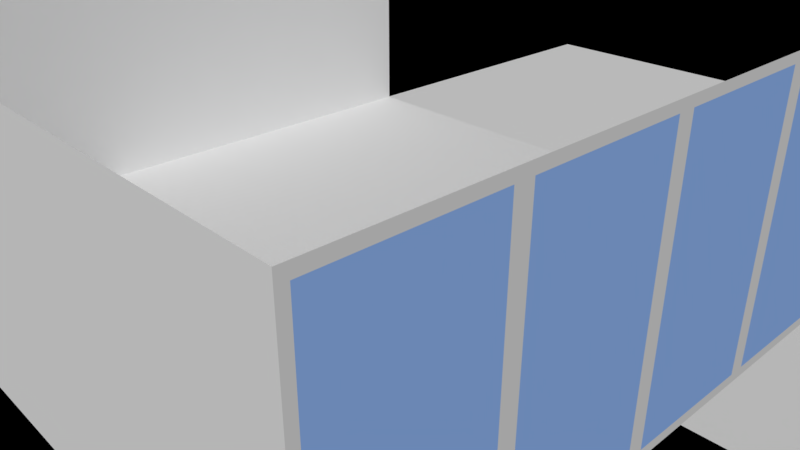 # Source: office.blend  (saved by Blender 2.79.0; exported with 4.5.12 LTS)
import bpy
from mathutils import Matrix  # noqa: F401  (used for matrix-valued properties, if any)

bpy.ops.wm.read_factory_settings(use_empty=True)
scene = bpy.context.scene
scene.name = 'Scene'

# ---- collections
col_collection_1 = bpy.data.collections.new('Collection 1'); scene.collection.children.link(col_collection_1)

# ---- materials (node trees are filled in below, after node groups)
mat_door = bpy.data.materials.new('door')
mat_door.alpha_threshold = 0.0
mat_door.use_transparent_shadow = False
mat_door.diffuse_color = (0.6038, 0.4205, 0.2094, 1.0)
mat_door.roughness = 0.5
mat_wall = bpy.data.materials.new('wall')
mat_wall.alpha_threshold = 0.0
mat_wall.use_transparent_shadow = False
mat_wall.roughness = 0.5
mat_glass_window = bpy.data.materials.new('glass_window')
mat_glass_window.alpha_threshold = 0.0
mat_glass_window.use_transparent_shadow = False
mat_glass_window.diffuse_color = (0.3185, 0.5291, 1.0, 1.0)
mat_glass_window.roughness = 0.5
mat_glass_window.specular_intensity = 0.0

# ---- material node trees

# ---- world
world_world = bpy.data.worlds.new('World'); scene.world = world_world
world_world.color = (0.0, 0.0, 0.0)
world_world.use_sun_shadow = False
world_world.sun_shadow_jitter_overblur = 0.0
world_world.cycles.sampling_method = 'MANUAL'

# ---- cameras
cam_camera = bpy.data.cameras.new('Camera')
cam_camera.clip_end = 100.0
cam_camera.lens = 35.0
cam_camera.sensor_width = 32.0
cam_camera.sensor_height = 18.0
cam_camera.ortho_scale = 7.314
cam_camera.dof.focus_distance = 0.0
cam_camera.dof.aperture_fstop = 128.0

# ---- meshes
me_cube_002 = bpy.data.meshes.new('Cube.002')
me_cube_002.from_pydata([(0.08223, -0.04208, -0.04208), (0.08223, -0.04208, 0.04208), (0.08223, 0.04208, -0.04208), (0.08223, 0.04208, 0.04208), (0.1694, -0.07038, -0.07038), (0.1694, -0.07038, 0.07038), (0.1694, 0.07038, -0.07038), (0.1694, 0.07038, 0.07038), (0.1049, 0.07038, -0.07038), (0.1049, -0.07038, -0.07038), (0.1049, -0.07038, 0.07038), (0.1049, 0.07038, 0.07038), (0.02372, 0.04208, -0.04208), (0.02372, -0.04208, -0.04208), (0.02372, -0.04208, 0.04208), (0.02372, 0.04208, 0.04208)], [], [(1, 3, 15, 14), (8, 11, 7, 6), (6, 7, 5, 4), (4, 5, 10, 9), (8, 6, 4, 9), (7, 11, 10, 5), (0, 2, 8, 9), (1, 0, 9, 10), (3, 1, 10, 11), (2, 3, 11, 8), (13, 14, 15, 12), (2, 0, 13, 12), (3, 2, 12, 15), (0, 1, 14, 13)])
me_cube_002.use_remesh_preserve_volume = False
me_cube_002.use_remesh_preserve_attributes = False
me_cube_002.use_mirror_vertex_groups = False
me_cube_002.update()
me_cube_001 = bpy.data.meshes.new('Cube.001')
me_cube_001.from_pydata([(-1.0, -0.6006, 0.005491), (-1.0, -0.6006, 1.795), (-1.0, -0.9451, 0.005491), (-1.0, -0.9451, 1.795)], [], [(0, 1, 3, 2)])
me_cube_001.materials.append(mat_door)
me_cube_001.use_remesh_preserve_volume = False
me_cube_001.use_remesh_preserve_attributes = False
me_cube_001.use_mirror_vertex_groups = False
me_cube_001.update()
me_cube_017 = bpy.data.meshes.new('Cube.017')
me_cube_017.from_pydata([(-1.0, -1.0, 0.0), (-1.0, -1.0, 2.0), (-1.0, 1.0, 0.0), (-1.0, 1.0, 2.0), (1.0, -1.0, 0.0), (1.0, -1.0, 2.0), (1.0, 1.0, 0.0), (1.0, 1.0, 2.0), (-1.0, 0.6, 0.0), (-1.0, 0.2, 0.0), (-1.0, -0.2, 0.0), (-1.0, -0.6, 0.0), (-1.0, -0.6, 2.0), (-1.0, -0.2, 2.0), (-1.0, 0.2, 2.0), (-1.0, 0.6, 2.0), (1.0, -0.6, 0.0), (1.0, -0.2, 0.0), (1.0, 0.2, 0.0), (1.0, 0.6, 0.0), (1.0, 0.6, 2.0), (1.0, 0.2, 2.0), (1.0, -0.2, 2.0), (1.0, -0.6, 2.0), (1.0, -0.6214, 0.06506), (1.0, -0.6214, 1.935), (1.0, -0.9786, 1.935), (1.0, -0.9786, 0.06506), (1.0, 0.9786, 0.06506), (1.0, 0.9786, 1.935), (1.0, 0.6214, 1.935), (1.0, 0.6214, 0.06506), (1.0, 0.5786, 0.06506), (1.0, 0.5786, 1.935), (1.0, 0.2214, 1.935), (1.0, 0.2214, 0.06506), (1.0, 0.1786, 0.06506), (1.0, 0.1786, 1.935), (1.0, -0.1786, 1.935), (1.0, -0.1786, 0.06506), (1.0, -0.2214, 0.06506), (1.0, -0.2214, 1.935), (1.0, -0.5786, 1.935), (1.0, -0.5786, 0.06506), (-1.0, 1.0, -2.294), (1.0, 1.0, -2.294), (-1.0, 4.942, -2.294), (1.0, 4.942, -2.294), (-2.936, 1.0, -2.294), (-2.936, 4.942, -2.294), (-2.936, 1.0, 0.0), (-2.936, 1.0, 2.0), (-1.0, -1.0, 1.799), (-1.0, 1.0, 1.799), (1.0, 1.0, 1.799), (1.0, -1.0, 1.799), (1.0, 0.6, 1.799), (1.0, 0.2, 1.799), (1.0, -0.2, 1.799), (1.0, -0.6, 1.799), (-1.0, -0.6, 1.799), (-1.0, -0.2, 1.799), (-1.0, 0.2, 1.799), (-1.0, 0.6, 1.799), (1.0, -0.6214, 1.747), (1.0, -0.9786, 1.747), (1.0, 0.9786, 1.747), (1.0, 0.6214, 1.747), (1.0, 0.5786, 1.747), (1.0, 0.2214, 1.747), (1.0, 0.1786, 1.747), (1.0, -0.1786, 1.747), (1.0, -0.2214, 1.747), (1.0, -0.5786, 1.747), (-2.936, 1.0, 1.799), (-1.0, -0.9458, 0.0), (1.0, -0.9301, 1.935), (-1.0, -0.9458, 2.0), (1.0, -0.9458, 0.0), (1.0, -0.9301, 0.06506), (1.0, -0.9458, 2.0), (-1.0, -0.9458, 1.799), (1.0, -0.9301, 1.747)], [], [(63, 53, 3, 15), (2, 6, 45, 44), (82, 65, 26, 76), (55, 52, 1, 5), (75, 0, 4, 78), (2, 8, 19, 6), (8, 9, 18, 19), (9, 10, 17, 18), (10, 11, 16, 17), (66, 67, 30, 29), (68, 69, 34, 33), (70, 71, 38, 37), (72, 73, 42, 41), (81, 60, 12, 77), (60, 61, 13, 12), (61, 62, 14, 13), (62, 63, 15, 14), (59, 64, 25, 23), (80, 76, 26, 5), (55, 65, 27, 4), (78, 79, 24, 16), (54, 66, 29, 7), (7, 29, 30, 20), (56, 67, 31, 19), (19, 31, 28, 6), (56, 68, 33, 20), (20, 33, 34, 21), (57, 69, 35, 18), (18, 35, 32, 19), (57, 70, 37, 21), (21, 37, 38, 22), (58, 71, 39, 17), (17, 39, 36, 18), (58, 72, 41, 22), (22, 41, 42, 23), (59, 73, 43, 16), (16, 43, 40, 17), (44, 45, 47, 46), (44, 46, 49, 48), (50, 2, 44, 48), (74, 53, 2, 50), (51, 3, 53, 74), (23, 42, 73, 59), (17, 40, 72, 58), (22, 38, 71, 58), (18, 36, 70, 57), (21, 34, 69, 57), (19, 32, 68, 56), (20, 30, 67, 56), (6, 28, 66, 54), (5, 26, 65, 55), (16, 24, 64, 59), (9, 8, 63, 62), (10, 9, 62, 61), (11, 10, 61, 60), (40, 43, 73, 72), (36, 39, 71, 70), (32, 35, 69, 68), (28, 31, 67, 66), (4, 0, 52, 55), (79, 27, 65, 82), (8, 2, 53, 63), (24, 79, 82, 64), (0, 75, 81, 52), (4, 27, 79, 78), (23, 25, 76, 80), (52, 81, 77, 1), (11, 75, 78, 16), (64, 82, 76, 25)])
me_cube_017.polygons.foreach_set('material_index', [0, 0, 1, 0, 0, 0, 0, 0, 0, 1, 1, 1, 1, 0, 0, 0, 0, 0, 0, 0, 0, 0, 0, 0, 0, 0, 0, 0, 0, 0, 0, 0, 0, 0, 0, 0, 0, 0, 0, 0, 0, 0, 0, 0, 0, 0, 0, 0, 0, 0, 0, 0, 0, 0, 0, 1, 1, 1, 1, 0, 1, 0, 1, 0, 0, 0, 0, 0, 1])
me_cube_017.materials.append(mat_wall)
me_cube_017.materials.append(mat_glass_window)
me_cube_017.use_remesh_preserve_volume = False
me_cube_017.use_remesh_preserve_attributes = False
me_cube_017.use_mirror_vertex_groups = False
me_cube_017.update()

# ---- objects
ob_door_knob = bpy.data.objects.new('door_knob', me_cube_002)
ob_door = bpy.data.objects.new('door', me_cube_001)
ob_camera = bpy.data.objects.new('Camera', cam_camera)
ob_wall = bpy.data.objects.new('wall', me_cube_017)

# ---- transforms, parenting, visibility, modifiers, constraints
ob_door_knob.location = (-4.555, -4.16, 1.59)
ob_door_knob.lineart.crease_threshold = 0.0
ob_door.location = (0.02821, 0.0, 0.0)
ob_door.scale = (4.543, 4.543, 1.698)
ob_door.lineart.crease_threshold = 0.0
_m = ob_door.modifiers.new('Solidify', 'SOLIDIFY')
_m.nonmanifold_thickness_mode = 'FIXED'
_m.nonmanifold_merge_threshold = 0.0003
ob_camera.location = (7.481, -6.508, 5.344)
ob_camera.rotation_euler = (1.109, 0.0, 0.8149)
ob_camera.lock_rotations_4d = False
ob_camera.empty_display_type = 'ARROWS'
ob_camera.color = (0.0, 0.0, 0.0, 0.0)
ob_camera.display_type = 'WIRE'
ob_camera.lineart.crease_threshold = 0.0
ob_wall.location = (0.0, 0.0, 0.0)
ob_wall.scale = (4.543, 4.543, 1.698)
ob_wall.lineart.crease_threshold = 0.0

# ---- collection membership
col_collection_1.objects.link(ob_door_knob)
col_collection_1.objects.link(ob_door)
col_collection_1.objects.link(ob_camera)
col_collection_1.objects.link(ob_wall)

# ---- scene / render settings (as saved in the file)
scene.camera = ob_camera
scene.frame_start = 1; scene.frame_end = 250; scene.frame_set(1)
scene.render.engine = 'BLENDER_EEVEE_NEXT'
scene.render.resolution_percentage = 50
scene.render.dither_intensity = 0.0
scene.cycles.use_denoising = False
scene.cycles.samples = 512
scene.cycles.sampling_pattern = 'TABULATED_SOBOL'
scene.cycles.use_adaptive_sampling = False
scene.cycles.use_light_tree = False
scene.cycles.blur_glossy = 0.5
scene.cycles.max_bounces = 8
scene.cycles.sample_clamp_indirect = 0.0
scene.view_settings.view_transform = 'Standard'
bpy.context.view_layer.update()

# ---- added for rendering (the .blend has no usable light): sun
light_auto_sun = bpy.data.lights.new('AutoSun', 'SUN')
light_auto_sun.energy = 3.0
light_auto_sun.angle = 0.0523599
ob_auto_sun = bpy.data.objects.new('AutoSun', light_auto_sun)
scene.collection.objects.link(ob_auto_sun)
ob_auto_sun.rotation_euler = (0.872665, 0.174533, 0.523599)
bpy.context.view_layer.update()

